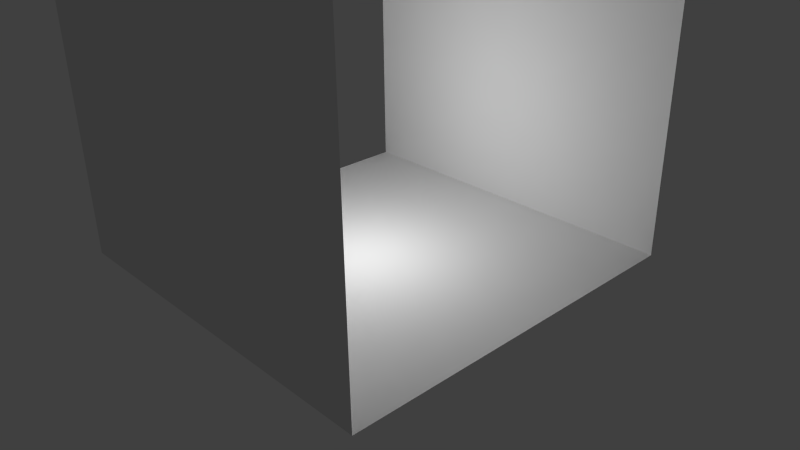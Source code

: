 # Source: bc3_Hallway.blend  (saved by Blender 2.76.0; exported with 4.5.12 LTS)
import bpy
from mathutils import Matrix  # noqa: F401  (used for matrix-valued properties, if any)

bpy.ops.wm.read_factory_settings(use_empty=True)
scene = bpy.context.scene
scene.name = 'Scene'

# ---- collections
col_collection_1 = bpy.data.collections.new('Collection 1'); scene.collection.children.link(col_collection_1)

# ---- materials (node trees are filled in below, after node groups)
mat_mat_floor = bpy.data.materials.new('Mat_Floor')
mat_mat_floor.alpha_threshold = 0.0
mat_mat_floor.use_transparent_shadow = False
mat_mat_floor.roughness = 0.5
mat_mat_floor.line_color = (0.0, 0.0, 0.0, 1.0)
mat_mat_walls = bpy.data.materials.new('Mat_Walls')
mat_mat_walls.alpha_threshold = 0.0
mat_mat_walls.use_transparent_shadow = False
mat_mat_walls.roughness = 0.5
mat_mat_roof = bpy.data.materials.new('Mat_Roof')
mat_mat_roof.alpha_threshold = 0.0
mat_mat_roof.use_transparent_shadow = False
mat_mat_roof.roughness = 0.5

# ---- material node trees

# ---- world
world_world = bpy.data.worlds.new('World'); scene.world = world_world
world_world.color = (0.05088, 0.05088, 0.05088)
world_world.use_sun_shadow = False
world_world.sun_shadow_jitter_overblur = 0.0
world_world.cycles.sampling_method = 'MANUAL'
world_world.cycles.sample_map_resolution = 256

# ---- cameras
cam_camera = bpy.data.cameras.new('Camera')
cam_camera.clip_end = 100.0
cam_camera.lens = 35.0
cam_camera.sensor_width = 32.0
cam_camera.sensor_height = 18.0
cam_camera.ortho_scale = 7.314
cam_camera.dof.focus_distance = 0.0
cam_camera.dof.aperture_fstop = 128.0

# ---- lights
light_lamp = bpy.data.lights.new('Lamp', 'POINT')
light_lamp.transmission_factor = 0.0
light_lamp.cutoff_distance = 30.0
light_lamp.energy = 100.0
light_lamp.shadow_buffer_clip_start = 1.001
light_lamp.shadow_soft_size = 0.1
light_lamp.shadow_maximum_resolution = 0.006
light_lamp.use_absolute_resolution = True
light_lamp.cycles.use_multiple_importance_sampling = False

# ---- meshes
me_cube = bpy.data.meshes.new('Cube')
me_cube.from_pydata([(2.5, 2.5, 0.0), (2.5, -2.5, 0.0), (-2.5, -2.5, 0.0), (-2.5, 2.5, 0.0), (2.5, 2.5, 5.0), (2.5, -2.5, 5.0), (-2.5, -2.5, 5.0), (-2.5, 2.5, 5.0)], [], [(0, 3, 2, 1), (4, 5, 6, 7), (1, 2, 6, 5), (4, 7, 3, 0)])
me_cube.polygons.foreach_set('material_index', [0, 2, 1, 1])
_uv = me_cube.uv_layers.new(name='UVMap')
_uv.uv.foreach_set('vector', [0.0001002, 0.0001, 0.9999, 9.998e-05, 0.9999, 0.9999, 9.998e-05, 0.9999, 0.9999, 9.99e-05, 0.9999, 0.9999, 0.0001005, 0.9999, 0.0001001, 0.0001006, 9.99e-05, 0.0001, 0.9999, 0.0001002, 0.9999, 0.9999, 0.0001003, 0.9999, 0.9999, 0.9999, 9.998e-05, 0.9999, 9.998e-05, 0.0001001, 0.9999, 9.998e-05])
me_cube.materials.append(mat_mat_floor)
me_cube.materials.append(mat_mat_walls)
me_cube.materials.append(mat_mat_roof)
me_cube.use_remesh_preserve_volume = False
me_cube.use_remesh_preserve_attributes = False
me_cube.use_mirror_vertex_groups = False
me_cube.update()

# ---- objects
ob_cube = bpy.data.objects.new('Cube', me_cube)
ob_lamp = bpy.data.objects.new('Lamp', light_lamp)
ob_camera = bpy.data.objects.new('Camera', cam_camera)

# ---- transforms, parenting, visibility, modifiers, constraints
ob_cube.location = (0.0, 0.0, 0.0)
ob_cube.up_axis = 'X'
ob_cube.lock_rotations_4d = False
ob_cube.empty_display_type = 'ARROWS'
ob_cube.lineart.crease_threshold = 0.0
_vg = ob_cube.vertex_groups.new(name='Floor')
_vg = ob_cube.vertex_groups.new(name='Roof')
_vg = ob_cube.vertex_groups.new(name='Walls')
ob_lamp.location = (-0.07159, -0.1662, 1.737)
ob_lamp.rotation_euler = (0.6503, 0.05522, 1.866)
ob_lamp.lock_rotations_4d = False
ob_lamp.empty_display_type = 'ARROWS'
ob_lamp.color = (0.0, 0.0, 0.0, 0.0)
ob_lamp.lineart.crease_threshold = 0.0
ob_camera.location = (7.481, -6.508, 5.344)
ob_camera.rotation_euler = (1.109, 0.01082, 0.8149)
ob_camera.lock_rotations_4d = False
ob_camera.empty_display_type = 'ARROWS'
ob_camera.color = (0.0, 0.0, 0.0, 0.0)
ob_camera.display_type = 'WIRE'
ob_camera.lineart.crease_threshold = 0.0

# ---- collection membership
col_collection_1.objects.link(ob_cube)
col_collection_1.objects.link(ob_lamp)
col_collection_1.objects.link(ob_camera)

# ---- scene / render settings (as saved in the file)
scene.camera = ob_camera
scene.frame_start = 1; scene.frame_end = 250; scene.frame_set(1)
scene.render.engine = 'BLENDER_EEVEE_NEXT'
scene.render.resolution_percentage = 50
scene.render.dither_intensity = 0.0
scene.cycles.use_denoising = False
scene.cycles.samples = 10
scene.cycles.sampling_pattern = 'TABULATED_SOBOL'
scene.cycles.light_sampling_threshold = 0.0
scene.cycles.use_adaptive_sampling = False
scene.cycles.use_light_tree = False
scene.cycles.blur_glossy = 0.0
scene.cycles.pixel_filter_type = 'GAUSSIAN'
scene.cycles.sample_clamp_indirect = 0.0
scene.view_settings.view_transform = 'Standard'
bpy.context.view_layer.update()
